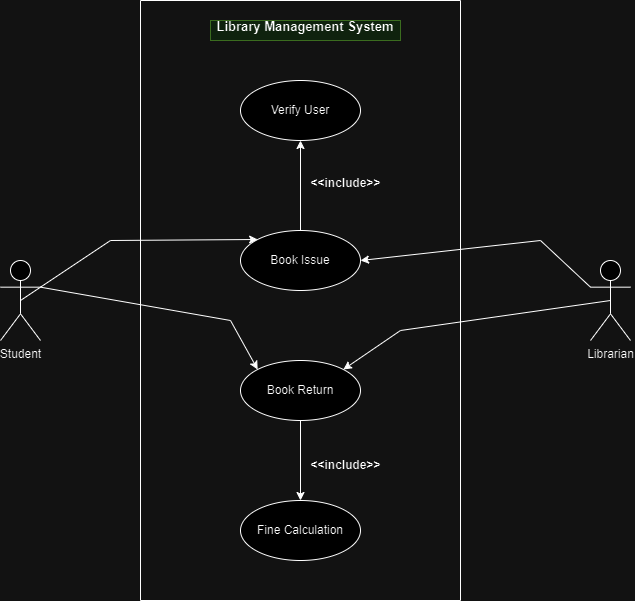

The diagram above was exported from draw.io. Its source (the exported page's mxGraphModel, read from the mxfile embedded in the PNG):
<mxGraphModel dx="1235" dy="684" grid="1" gridSize="10" guides="1" tooltips="1" connect="1" arrows="1" fold="1" page="1" pageScale="1" pageWidth="850" pageHeight="1100" math="0" shadow="0">
  <root>
    <mxCell id="0" />
    <mxCell id="1" parent="0" />
    <mxCell id="_s8IyUhzveNtiIXueol9-1" value="" style="swimlane;startSize=0;" vertex="1" parent="1">
      <mxGeometry x="280" y="40" width="320" height="600" as="geometry" />
    </mxCell>
    <mxCell id="_s8IyUhzveNtiIXueol9-2" value="&lt;h1 style=&quot;font-size: 13px;&quot;&gt;Library Management System&lt;/h1&gt;" style="text;html=1;strokeColor=#82b366;fillColor=#d5e8d4;spacing=5;spacingTop=-20;whiteSpace=wrap;overflow=hidden;rounded=0;align=center;" vertex="1" parent="_s8IyUhzveNtiIXueol9-1">
      <mxGeometry x="70" y="20" width="190" height="20" as="geometry" />
    </mxCell>
    <mxCell id="_s8IyUhzveNtiIXueol9-4" value="Verify User" style="ellipse;whiteSpace=wrap;html=1;" vertex="1" parent="_s8IyUhzveNtiIXueol9-1">
      <mxGeometry x="100" y="80" width="120" height="60" as="geometry" />
    </mxCell>
    <mxCell id="_s8IyUhzveNtiIXueol9-5" value="Book Issue" style="ellipse;whiteSpace=wrap;html=1;" vertex="1" parent="_s8IyUhzveNtiIXueol9-1">
      <mxGeometry x="100" y="230" width="120" height="60" as="geometry" />
    </mxCell>
    <mxCell id="_s8IyUhzveNtiIXueol9-6" value="Book Return" style="ellipse;whiteSpace=wrap;html=1;" vertex="1" parent="_s8IyUhzveNtiIXueol9-1">
      <mxGeometry x="100" y="360" width="120" height="60" as="geometry" />
    </mxCell>
    <mxCell id="_s8IyUhzveNtiIXueol9-7" value="Fine Calculation" style="ellipse;whiteSpace=wrap;html=1;" vertex="1" parent="_s8IyUhzveNtiIXueol9-1">
      <mxGeometry x="100" y="500" width="120" height="60" as="geometry" />
    </mxCell>
    <mxCell id="_s8IyUhzveNtiIXueol9-8" value="" style="endArrow=classic;html=1;rounded=0;entryX=0.5;entryY=1;entryDx=0;entryDy=0;exitX=0.5;exitY=0;exitDx=0;exitDy=0;" edge="1" parent="_s8IyUhzveNtiIXueol9-1" source="_s8IyUhzveNtiIXueol9-5" target="_s8IyUhzveNtiIXueol9-4">
      <mxGeometry width="50" height="50" relative="1" as="geometry">
        <mxPoint x="170" y="210" as="sourcePoint" />
        <mxPoint x="220" y="160" as="targetPoint" />
      </mxGeometry>
    </mxCell>
    <mxCell id="_s8IyUhzveNtiIXueol9-9" value="&lt;b&gt;&amp;lt;&amp;lt;include&amp;gt;&amp;gt;&lt;/b&gt;" style="text;html=1;align=center;verticalAlign=middle;resizable=0;points=[];autosize=1;strokeColor=none;fillColor=none;" vertex="1" parent="_s8IyUhzveNtiIXueol9-1">
      <mxGeometry x="160" y="168" width="90" height="30" as="geometry" />
    </mxCell>
    <mxCell id="_s8IyUhzveNtiIXueol9-17" value="" style="endArrow=classic;html=1;rounded=0;entryX=0.5;entryY=0;entryDx=0;entryDy=0;exitX=0.5;exitY=1;exitDx=0;exitDy=0;" edge="1" parent="_s8IyUhzveNtiIXueol9-1" source="_s8IyUhzveNtiIXueol9-6" target="_s8IyUhzveNtiIXueol9-7">
      <mxGeometry width="50" height="50" relative="1" as="geometry">
        <mxPoint x="240" y="520" as="sourcePoint" />
        <mxPoint x="240" y="430" as="targetPoint" />
      </mxGeometry>
    </mxCell>
    <mxCell id="_s8IyUhzveNtiIXueol9-18" value="&lt;b&gt;&amp;lt;&amp;lt;include&amp;gt;&amp;gt;&lt;/b&gt;" style="text;html=1;align=center;verticalAlign=middle;resizable=0;points=[];autosize=1;strokeColor=none;fillColor=none;" vertex="1" parent="_s8IyUhzveNtiIXueol9-1">
      <mxGeometry x="160" y="450" width="90" height="30" as="geometry" />
    </mxCell>
    <mxCell id="_s8IyUhzveNtiIXueol9-10" value="Student" style="shape=umlActor;verticalLabelPosition=bottom;verticalAlign=top;html=1;outlineConnect=0;" vertex="1" parent="1">
      <mxGeometry x="140" y="300" width="40" height="80" as="geometry" />
    </mxCell>
    <mxCell id="_s8IyUhzveNtiIXueol9-12" value="" style="endArrow=classic;html=1;rounded=0;exitX=1;exitY=0.3333333333333333;exitDx=0;exitDy=0;exitPerimeter=0;entryX=0;entryY=0;entryDx=0;entryDy=0;" edge="1" parent="1" source="_s8IyUhzveNtiIXueol9-10" target="_s8IyUhzveNtiIXueol9-6">
      <mxGeometry width="50" height="50" relative="1" as="geometry">
        <mxPoint x="400" y="330" as="sourcePoint" />
        <mxPoint x="450" y="280" as="targetPoint" />
        <Array as="points">
          <mxPoint x="370" y="360" />
        </Array>
      </mxGeometry>
    </mxCell>
    <mxCell id="_s8IyUhzveNtiIXueol9-13" value="" style="endArrow=classic;html=1;rounded=0;exitX=0.5;exitY=0.5;exitDx=0;exitDy=0;exitPerimeter=0;entryX=0;entryY=0;entryDx=0;entryDy=0;" edge="1" parent="1" source="_s8IyUhzveNtiIXueol9-10" target="_s8IyUhzveNtiIXueol9-5">
      <mxGeometry width="50" height="50" relative="1" as="geometry">
        <mxPoint x="400" y="330" as="sourcePoint" />
        <mxPoint x="450" y="280" as="targetPoint" />
        <Array as="points">
          <mxPoint x="250" y="280" />
        </Array>
      </mxGeometry>
    </mxCell>
    <mxCell id="_s8IyUhzveNtiIXueol9-14" value="" style="endArrow=classic;html=1;rounded=0;entryX=1;entryY=0.5;entryDx=0;entryDy=0;exitX=0;exitY=0.3333333333333333;exitDx=0;exitDy=0;exitPerimeter=0;" edge="1" parent="1" source="_s8IyUhzveNtiIXueol9-15" target="_s8IyUhzveNtiIXueol9-5">
      <mxGeometry width="50" height="50" relative="1" as="geometry">
        <mxPoint x="720" y="570" as="sourcePoint" />
        <mxPoint x="739.2307692307693" y="470" as="targetPoint" />
        <Array as="points">
          <mxPoint x="680" y="280" />
        </Array>
      </mxGeometry>
    </mxCell>
    <mxCell id="_s8IyUhzveNtiIXueol9-15" value="Librarian" style="shape=umlActor;verticalLabelPosition=bottom;verticalAlign=top;html=1;outlineConnect=0;" vertex="1" parent="1">
      <mxGeometry x="730" y="300" width="40" height="80" as="geometry" />
    </mxCell>
    <mxCell id="_s8IyUhzveNtiIXueol9-16" value="" style="endArrow=classic;html=1;rounded=0;entryX=1;entryY=0;entryDx=0;entryDy=0;exitX=0.5;exitY=0.5;exitDx=0;exitDy=0;exitPerimeter=0;" edge="1" parent="1" source="_s8IyUhzveNtiIXueol9-15" target="_s8IyUhzveNtiIXueol9-6">
      <mxGeometry width="50" height="50" relative="1" as="geometry">
        <mxPoint x="400" y="330" as="sourcePoint" />
        <mxPoint x="450" y="280" as="targetPoint" />
        <Array as="points">
          <mxPoint x="540" y="370" />
        </Array>
      </mxGeometry>
    </mxCell>
  </root>
</mxGraphModel>